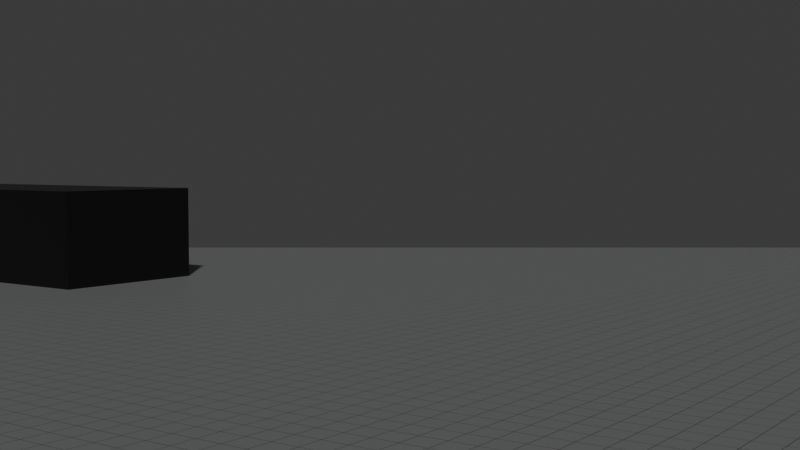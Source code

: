 # Source: SceneData.blend  (saved by Blender 4.4.30; exported with 4.5.12 LTS)
import bpy
from mathutils import Matrix  # noqa: F401  (used for matrix-valued properties, if any)

bpy.ops.wm.read_factory_settings(use_empty=True)
scene = bpy.context.scene
scene.name = 'Scene'

# ---- collections
col_collection = bpy.data.collections.new('Collection'); scene.collection.children.link(col_collection)

# ---- images (referenced by path relative to the original .blend; pixels are not part of the script)
import os
ASSET_DIR = os.environ.get("B2B_ASSET_DIR", "")  # directory of the original .blend (textures are referenced by path, not embedded)
HERE = os.path.dirname(os.path.abspath(__file__))  # packed textures are extracted next to this script under _unpacked/

def load_image(name, relpath, width, height, colorspace="sRGB"):
    """Load a texture the original file referenced (path relative to the .blend, or extracted next to this script)."""
    p = next((c for c in (os.path.join(HERE, relpath), os.path.join(ASSET_DIR, relpath)) if relpath and os.path.exists(c)), "")
    if p:
        img = bpy.data.images.load(p, check_existing=True)
        img.name = name
    else:  # same state as the original file: an image datablock whose file is absent (Cycles renders it pink)
        img = bpy.data.images.new(name, width, height)
        img.source = "FILE"
        img.filepath = "//" + (relpath or name)
    img.colorspace_settings.name = colorspace
    return img
img_ground = load_image('Ground', '_unpacked/Ground.25cf43fd.png', 256, 256, 'sRGB')
img_stageobjtex0_003 = load_image('StageObjTex0.003', '_unpacked/StageObjTex0.0a0b9ddb.png', 4, 4, 'sRGB')
img_stageobjtex0_002 = load_image('StageObjTex0.002', '_unpacked/StageObjTex0.0a0b9ddb.png', 4, 4, 'sRGB')

# ---- materials (node trees are filled in below, after node groups)
mat_material_001 = bpy.data.materials.new('Material.001')
mat_003 = bpy.data.materials.new('マテリアル.003')
mat_002 = bpy.data.materials.new('マテリアル.002')

# ---- material node trees
mat_material_001.use_nodes = True; mat_material_001.node_tree.nodes.clear()
_N = mat_material_001.node_tree.nodes; _L = mat_material_001.node_tree.links
n0 = _N.new('ShaderNodeBsdfPrincipled'); n0.name = 'プリンシプルBSDF'; n0.location = (10, 300)
n1 = _N.new('ShaderNodeOutputMaterial'); n1.name = 'マテリアル出力'; n1.location = (300, 300)
n2 = _N.new('ShaderNodeTexImage'); n2.name = '画像テクスチャ'; n2.location = (-440, 210)
n2.label = 'BASE COLOR'
n2.image = img_ground
n3 = _N.new('ShaderNodeMapping'); n3.name = 'マッピング'; n3.location = (-700, 240)
n3.inputs[3].default_value = (100.0, 100.0, 1.0)
n4 = _N.new('ShaderNodeUVMap'); n4.name = 'UVマップ'; n4.location = (-960, 140)
n4.uv_map = 'UVMap'
_L.new(n0.outputs[0], n1.inputs[0])
_L.new(n2.outputs[0], n0.inputs[0])
_L.new(n3.outputs[0], n2.inputs[0])
_L.new(n4.outputs[0], n3.inputs[0])
n1.is_active_output = True
mat_003.use_nodes = True; mat_003.node_tree.nodes.clear()
_N = mat_003.node_tree.nodes; _L = mat_003.node_tree.links
n0 = _N.new('ShaderNodeBsdfPrincipled'); n0.name = 'プリンシプルBSDF'; n0.location = (10, 300)
n1 = _N.new('ShaderNodeOutputMaterial'); n1.name = 'マテリアル出力'; n1.location = (300, 300)
n2 = _N.new('ShaderNodeTexImage'); n2.name = '画像テクスチャ'; n2.location = (-440, 210)
n2.label = 'BASE COLOR'
n2.image = img_stageobjtex0_003
_L.new(n0.outputs[0], n1.inputs[0])
_L.new(n2.outputs[0], n0.inputs[0])
n1.is_active_output = True
mat_002.use_nodes = True; mat_002.node_tree.nodes.clear()
_N = mat_002.node_tree.nodes; _L = mat_002.node_tree.links
n0 = _N.new('ShaderNodeBsdfPrincipled'); n0.name = 'プリンシプルBSDF'; n0.location = (10, 300)
n1 = _N.new('ShaderNodeOutputMaterial'); n1.name = 'マテリアル出力'; n1.location = (300, 300)
n2 = _N.new('ShaderNodeTexImage'); n2.name = '画像テクスチャ'; n2.location = (-440, 210)
n2.label = 'BASE COLOR'
n2.image = img_stageobjtex0_002
_L.new(n0.outputs[0], n1.inputs[0])
_L.new(n2.outputs[0], n0.inputs[0])
n1.is_active_output = True

# ---- world
world_world = bpy.data.worlds.new('World'); scene.world = world_world
world_world.use_nodes = True; world_world.node_tree.nodes.clear()
_N = world_world.node_tree.nodes; _L = world_world.node_tree.links
n0 = _N.new('ShaderNodeOutputWorld'); n0.name = 'World Output'; n0.location = (300, 300)
n1 = _N.new('ShaderNodeBackground'); n1.name = 'Background'; n1.location = (10, 300)
n1.inputs[0].default_value = (0.05088, 0.05088, 0.05088, 1.0)
_L.new(n1.outputs[0], n0.inputs[0])
n0.is_active_output = True
world_world.color = (0.05088, 0.05088, 0.05088)
world_world.sun_shadow_jitter_overblur = 0.0

# ---- cameras
cam_camera = bpy.data.cameras.new('Camera')
cam_camera.clip_end = 100.0
cam_camera.ortho_scale = 7.314

# ---- meshes
me_plane = bpy.data.meshes.new('Plane')
me_plane.from_pydata([(100.0, 100.0, 4.371e-06), (-100.0, 100.0, 4.371e-06), (100.0, -100.0, -4.371e-06), (-100.0, -100.0, -4.371e-06)], [], [(1, 2, 0), (1, 3, 2)])
_uv = me_plane.uv_layers.new(name='UVMap')
_uv.uv.foreach_set('vector', [1.0, 0.0, 0.0, 1.0, 0.0, 0.0, 1.0, 0.0, 1.0, 1.0, 0.0, 1.0])
me_plane.materials.append(mat_material_001)
me_plane.update()
me_plane.normals_split_custom_set([tuple(v) for v in zip(*[iter([0.0, -4.371e-08, 1.0, 0.0, -4.371e-08, 1.0, 0.0, -4.371e-08, 1.0, 0.0, -4.371e-08, 1.0, 0.0, -4.371e-08, 1.0, 0.0, -4.371e-08, 1.0])] * 3)])
me_stageobject0_001 = bpy.data.meshes.new('StageObject0.001')
me_stageobject0_001.from_pydata([(15.0, -5.0, 0.0), (15.0, -5.0, 0.0), (15.0, -5.0, 0.0), (15.0, -5.0, 6.0), (15.0, -5.0, 6.0), (15.0, -5.0, 6.0), (-15.0, -5.0, 0.0), (-15.0, -5.0, 0.0), (-15.0, -5.0, 0.0), (-15.0, -5.0, 6.0), (-15.0, -5.0, 6.0), (-15.0, -5.0, 6.0), (15.0, 5.0, 0.0), (15.0, 5.0, 0.0), (15.0, 5.0, 0.0), (15.0, 5.0, 6.0), (15.0, 5.0, 6.0), (15.0, 5.0, 6.0), (-15.0, 5.0, 0.0), (-15.0, 5.0, 0.0), (-15.0, 5.0, 0.0), (-15.0, 5.0, 6.0), (-15.0, 5.0, 6.0), (-15.0, 5.0, 6.0)], [], [(0, 3, 9), (0, 9, 6), (8, 11, 23), (8, 23, 20), (18, 21, 15), (18, 15, 12), (14, 17, 5), (14, 5, 2), (7, 19, 13), (7, 13, 1), (22, 10, 4), (22, 4, 16)])
_uv = me_stageobject0_001.uv_layers.new(name='UVMap')
_uv.uv.foreach_set('vector', [0.375, 0.0, 0.625, 0.0, 0.625, 0.25, 0.375, 0.0, 0.625, 0.25, 0.375, 0.25, 0.375, 0.25, 0.625, 0.25, 0.625, 0.5, 0.375, 0.25, 0.625, 0.5, 0.375, 0.5, 0.375, 0.5, 0.625, 0.5, 0.625, 0.75, 0.375, 0.5, 0.625, 0.75, 0.375, 0.75, 0.375, 0.75, 0.625, 0.75, 0.625, 1.0, 0.375, 0.75, 0.625, 1.0, 0.375, 1.0, 0.125, 0.5, 0.375, 0.5, 0.375, 0.75, 0.125, 0.5, 0.375, 0.75, 0.125, 0.75, 0.625, 0.5, 0.875, 0.5, 0.875, 0.75, 0.625, 0.5, 0.875, 0.75, 0.625, 0.75])
me_stageobject0_001.materials.append(mat_003)
me_stageobject0_001.update()
me_stageobject0_001.normals_split_custom_set([tuple(v) for v in zip(*[iter([3.179e-08, -1.0, 0.0, 3.179e-08, -1.0, 0.0, 3.179e-08, -1.0, 0.0, 3.179e-08, -1.0, 0.0, 3.179e-08, -1.0, 0.0, 3.179e-08, -1.0, 0.0, -1.0, 0.0, 0.0, -1.0, 0.0, 0.0, -1.0, 0.0, 0.0, -1.0, 0.0, 0.0, -1.0, 0.0, 0.0, -1.0, 0.0, 0.0, -3.179e-08, 1.0, 0.0, -3.179e-08, 1.0, 0.0, -3.179e-08, 1.0, 0.0, -3.179e-08, 1.0, 0.0, -3.179e-08, 1.0, 0.0, -3.179e-08, 1.0, 0.0, 1.0, 0.0, 0.0, 1.0, 0.0, 0.0, 1.0, 0.0, 0.0, 1.0, 0.0, 0.0, 1.0, 0.0, 0.0, 1.0, 0.0, 0.0, 0.0, 0.0, -1.0, 0.0, 0.0, -1.0, 0.0, 0.0, -1.0, 0.0, 0.0, -1.0, 0.0, 0.0, -1.0, 0.0, 0.0, -1.0, 1.272e-08, 0.0, 1.0, 1.272e-08, 0.0, 1.0, 1.272e-08, 0.0, 1.0, 0.0, 0.0, 1.0, 0.0, 0.0, 1.0, 0.0, 0.0, 1.0])] * 3)])
me_stageobject0 = bpy.data.meshes.new('StageObject0')
me_stageobject0.from_pydata([(15.0, -5.0, 0.0), (15.0, -5.0, 0.0), (15.0, -5.0, 0.0), (15.0, -5.0, 6.0), (15.0, -5.0, 6.0), (15.0, -5.0, 6.0), (-15.0, -5.0, 0.0), (-15.0, -5.0, 0.0), (-15.0, -5.0, 0.0), (-15.0, -5.0, 6.0), (-15.0, -5.0, 6.0), (-15.0, -5.0, 6.0), (15.0, 5.0, 0.0), (15.0, 5.0, 0.0), (15.0, 5.0, 0.0), (15.0, 5.0, 6.0), (15.0, 5.0, 6.0), (15.0, 5.0, 6.0), (-15.0, 5.0, 0.0), (-15.0, 5.0, 0.0), (-15.0, 5.0, 0.0), (-15.0, 5.0, 6.0), (-15.0, 5.0, 6.0), (-15.0, 5.0, 6.0)], [], [(0, 3, 9), (0, 9, 6), (8, 11, 23), (8, 23, 20), (18, 21, 15), (18, 15, 12), (14, 17, 5), (14, 5, 2), (7, 19, 13), (7, 13, 1), (22, 10, 4), (22, 4, 16)])
_uv = me_stageobject0.uv_layers.new(name='UVMap')
_uv.uv.foreach_set('vector', [0.375, 0.0, 0.625, 0.0, 0.625, 0.25, 0.375, 0.0, 0.625, 0.25, 0.375, 0.25, 0.375, 0.25, 0.625, 0.25, 0.625, 0.5, 0.375, 0.25, 0.625, 0.5, 0.375, 0.5, 0.375, 0.5, 0.625, 0.5, 0.625, 0.75, 0.375, 0.5, 0.625, 0.75, 0.375, 0.75, 0.375, 0.75, 0.625, 0.75, 0.625, 1.0, 0.375, 0.75, 0.625, 1.0, 0.375, 1.0, 0.125, 0.5, 0.375, 0.5, 0.375, 0.75, 0.125, 0.5, 0.375, 0.75, 0.125, 0.75, 0.625, 0.5, 0.875, 0.5, 0.875, 0.75, 0.625, 0.5, 0.875, 0.75, 0.625, 0.75])
me_stageobject0.materials.append(mat_002)
me_stageobject0.update()
me_stageobject0.normals_split_custom_set([tuple(v) for v in zip(*[iter([3.179e-08, -1.0, 0.0, 3.179e-08, -1.0, 0.0, 3.179e-08, -1.0, 0.0, 3.179e-08, -1.0, 0.0, 3.179e-08, -1.0, 0.0, 3.179e-08, -1.0, 0.0, -1.0, 0.0, 0.0, -1.0, 0.0, 0.0, -1.0, 0.0, 0.0, -1.0, 0.0, 0.0, -1.0, 0.0, 0.0, -1.0, 0.0, 0.0, -3.179e-08, 1.0, 0.0, -3.179e-08, 1.0, 0.0, -3.179e-08, 1.0, 0.0, -3.179e-08, 1.0, 0.0, -3.179e-08, 1.0, 0.0, -3.179e-08, 1.0, 0.0, 1.0, 0.0, 0.0, 1.0, 0.0, 0.0, 1.0, 0.0, 0.0, 1.0, 0.0, 0.0, 1.0, 0.0, 0.0, 1.0, 0.0, 0.0, 0.0, 0.0, -1.0, 0.0, 0.0, -1.0, 0.0, 0.0, -1.0, 0.0, 0.0, -1.0, 0.0, 0.0, -1.0, 0.0, 0.0, -1.0, 1.272e-08, 0.0, 1.0, 1.272e-08, 0.0, 1.0, 1.272e-08, 0.0, 1.0, 0.0, 0.0, 1.0, 0.0, 0.0, 1.0, 0.0, 0.0, 1.0])] * 3)])

# ---- objects
ob_camera = bpy.data.objects.new('Camera', cam_camera)
ob_cp_001 = bpy.data.objects.new('CP.001', None)
ob_ground = bpy.data.objects.new('ground', me_plane)
ob_stageobject0_001 = bpy.data.objects.new('StageObject0.001', me_stageobject0_001)
ob_stageobject0 = bpy.data.objects.new('StageObject0', me_stageobject0)
ob_cp = bpy.data.objects.new('CP', None)
ob_cp_002 = bpy.data.objects.new('CP.002', None)
ob_cp_003 = bpy.data.objects.new('CP.003', None)
ob_cp_004 = bpy.data.objects.new('CP.004', None)
ob_cp_005 = bpy.data.objects.new('CP.005', None)
ob_cp_006 = bpy.data.objects.new('CP.006', None)

# ---- transforms, parenting, visibility, modifiers, constraints
ob_camera.location = (18.05, -25.07, 8.0)
ob_camera.rotation_euler = (1.511, 0.0, 0.6229)
ob_camera.lock_rotations_4d = False
ob_camera.empty_display_type = 'ARROWS'
ob_camera.color = (0.0, 0.0, 0.0, 0.0)
ob_camera.display_type = 'WIRE'
ob_camera.lineart.crease_threshold = 0.0
ob_cp_001.location = (30.21, -0.906, 8.0)
ob_ground.location = (0.0, 0.0, 0.0)
ob_ground.rotation_mode = 'QUATERNION'
ob_ground.rotation_quaternion = (1.0, 0.0, 0.0, 0.0)
ob_stageobject0_001.location = (-52.73, -23.19, 0.0)
ob_stageobject0_001.rotation_mode = 'QUATERNION'
ob_stageobject0_001.rotation_quaternion = (1.0, 0.0, 0.0, 0.0)
ob_stageobject0.location = (-52.73, 22.9, 0.0)
ob_stageobject0.rotation_mode = 'QUATERNION'
ob_stageobject0.rotation_quaternion = (1.0, 0.0, 0.0, 0.0)
ob_cp.location = (18.05, -25.07, 8.0)
ob_cp_002.location = (22.39, 24.15, 8.0)
ob_cp_003.location = (0.2936, 30.99, 8.0)
ob_cp_004.location = (-21.99, 17.78, 8.0)
ob_cp_005.location = (-27.7, -5.752, 8.0)
ob_cp_006.location = (-10.91, -29.52, 8.0)

# ---- collection membership
col_collection.objects.link(ob_camera)
col_collection.objects.link(ob_cp_001)
col_collection.objects.link(ob_ground)
col_collection.objects.link(ob_stageobject0_001)
col_collection.objects.link(ob_stageobject0)
col_collection.objects.link(ob_cp)
col_collection.objects.link(ob_cp_002)
col_collection.objects.link(ob_cp_003)
col_collection.objects.link(ob_cp_004)
col_collection.objects.link(ob_cp_005)
col_collection.objects.link(ob_cp_006)

# ---- scene / render settings (as saved in the file)
scene.camera = ob_camera
scene.frame_start = 1; scene.frame_end = 250; scene.frame_set(-2)
scene.render.engine = 'BLENDER_EEVEE_NEXT'
bpy.context.view_layer.update()

# ---- added for rendering (the .blend has no usable light): sun
light_auto_sun = bpy.data.lights.new('AutoSun', 'SUN')
light_auto_sun.energy = 3.0
light_auto_sun.angle = 0.0523599
ob_auto_sun = bpy.data.objects.new('AutoSun', light_auto_sun)
scene.collection.objects.link(ob_auto_sun)
ob_auto_sun.rotation_euler = (0.872665, 0.174533, 0.523599)
bpy.context.view_layer.update()
